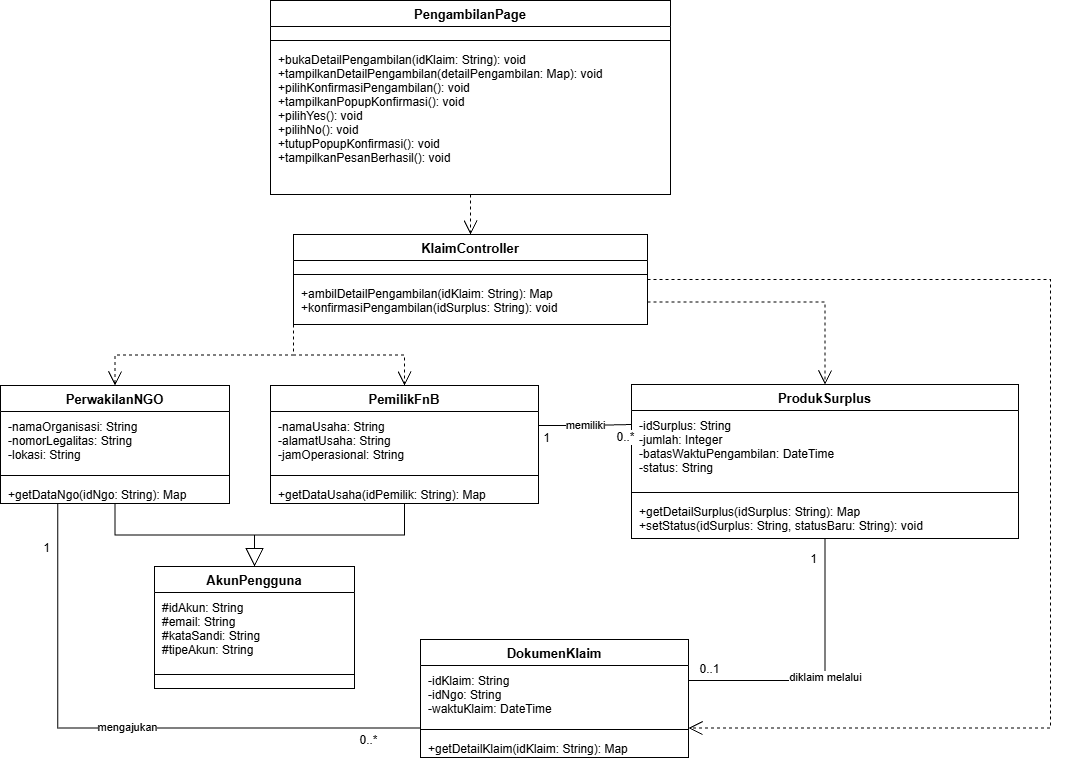

The diagram above was exported from draw.io. Its source (the exported page's mxGraphModel, read from the mxfile embedded in the PNG):
<mxGraphModel dx="1304" dy="710" grid="1" gridSize="10" guides="1" tooltips="1" connect="1" arrows="1" fold="1" page="1" pageScale="1" pageWidth="3300" pageHeight="2339" math="0" shadow="0">
  <root>
    <mxCell id="0" />
    <mxCell id="1" parent="0" />
    <mxCell id="c11_PG" parent="1" style="swimlane;fontStyle=1;align=center;verticalAlign=top;childLayout=stackLayout;horizontal=1;startSize=26;horizontalStack=0;resizeParent=1;resizeParentMax=0;resizeLast=0;collapsible=0;marginBottom=0;fillColor=#FFFFFF;strokeColor=#000000;fontColor=#000000;swimlaneFillColor=#FFFFFF;fontSize=13;" value="PengambilanPage" vertex="1">
      <mxGeometry height="194" width="400" x="300" y="45" as="geometry" />
    </mxCell>
    <mxCell id="c11_PG_a" parent="c11_PG" style="text;strokeColor=none;fillColor=none;align=left;verticalAlign=top;spacingLeft=6;spacingRight=4;spacingTop=2;overflow=hidden;rotatable=0;fontSize=12;" value="" vertex="1">
      <mxGeometry height="10" width="400" y="26" as="geometry" />
    </mxCell>
    <mxCell id="c11_PG_l" parent="c11_PG" style="line;strokeWidth=1;fillColor=none;align=left;verticalAlign=middle;spacingTop=-1;spacingLeft=3;spacingRight=3;rotatable=0;labelPosition=right;points=[];portConstraint=eastwest;strokeColor=inherit;" value="" vertex="1">
      <mxGeometry height="8" width="400" y="36" as="geometry" />
    </mxCell>
    <mxCell id="c11_PG_m" parent="c11_PG" style="text;strokeColor=none;fillColor=none;align=left;verticalAlign=top;spacingLeft=6;spacingRight=4;spacingTop=2;overflow=hidden;rotatable=0;fontSize=12;" value="+bukaDetailPengambilan(idKlaim: String): void&#10;+tampilkanDetailPengambilan(detailPengambilan: Map): void&#10;+pilihKonfirmasiPengambilan(): void&#10;+tampilkanPopupKonfirmasi(): void&#10;+pilihYes(): void&#10;+pilihNo(): void&#10;+tutupPopupKonfirmasi(): void&#10;+tampilkanPesanBerhasil(): void" vertex="1">
      <mxGeometry height="150" width="400" y="44" as="geometry" />
    </mxCell>
    <mxCell id="c11_KC" parent="1" style="swimlane;fontStyle=1;align=center;verticalAlign=top;childLayout=stackLayout;horizontal=1;startSize=26;horizontalStack=0;resizeParent=1;resizeParentMax=0;resizeLast=0;collapsible=0;marginBottom=0;fillColor=#FFFFFF;strokeColor=#000000;fontColor=#000000;swimlaneFillColor=#FFFFFF;fontSize=13;" value="KlaimController" vertex="1">
      <mxGeometry height="90" width="354" x="323" y="279" as="geometry" />
    </mxCell>
    <mxCell id="c11_KC_a" parent="c11_KC" style="text;strokeColor=none;fillColor=none;align=left;verticalAlign=top;spacingLeft=6;spacingRight=4;spacingTop=2;overflow=hidden;rotatable=0;fontSize=12;" value="" vertex="1">
      <mxGeometry height="10" width="354" y="26" as="geometry" />
    </mxCell>
    <mxCell id="c11_KC_l" parent="c11_KC" style="line;strokeWidth=1;fillColor=none;align=left;verticalAlign=middle;spacingTop=-1;spacingLeft=3;spacingRight=3;rotatable=0;labelPosition=right;points=[];portConstraint=eastwest;strokeColor=inherit;" value="" vertex="1">
      <mxGeometry height="8" width="354" y="36" as="geometry" />
    </mxCell>
    <mxCell id="c11_KC_m" parent="c11_KC" style="text;strokeColor=none;fillColor=none;align=left;verticalAlign=top;spacingLeft=6;spacingRight=4;spacingTop=2;overflow=hidden;rotatable=0;fontSize=12;" value="+ambilDetailPengambilan(idKlaim: String): Map&#10;+konfirmasiPengambilan(idSurplus: String): void" vertex="1">
      <mxGeometry height="46" width="354" y="44" as="geometry" />
    </mxCell>
    <mxCell id="c11_PF" parent="1" style="swimlane;fontStyle=1;align=center;verticalAlign=top;childLayout=stackLayout;horizontal=1;startSize=26;horizontalStack=0;resizeParent=1;resizeParentMax=0;resizeLast=0;collapsible=0;marginBottom=0;fillColor=#FFFFFF;strokeColor=#000000;fontColor=#000000;swimlaneFillColor=#FFFFFF;fontSize=13;" value="PemilikFnB" vertex="1">
      <mxGeometry height="118" width="268" x="300" y="430" as="geometry" />
    </mxCell>
    <mxCell id="c11_PF_a" parent="c11_PF" style="text;strokeColor=none;fillColor=none;align=left;verticalAlign=top;spacingLeft=6;spacingRight=4;spacingTop=2;overflow=hidden;rotatable=0;fontSize=12;" value="-namaUsaha: String&#10;-alamatUsaha: String&#10;-jamOperasional: String" vertex="1">
      <mxGeometry height="60" width="268" y="26" as="geometry" />
    </mxCell>
    <mxCell id="c11_PF_l" parent="c11_PF" style="line;strokeWidth=1;fillColor=none;align=left;verticalAlign=middle;spacingTop=-1;spacingLeft=3;spacingRight=3;rotatable=0;labelPosition=right;points=[];portConstraint=eastwest;strokeColor=inherit;" value="" vertex="1">
      <mxGeometry height="8" width="268" y="86" as="geometry" />
    </mxCell>
    <mxCell id="c11_PF_m" parent="c11_PF" style="text;strokeColor=none;fillColor=none;align=left;verticalAlign=top;spacingLeft=6;spacingRight=4;spacingTop=2;overflow=hidden;rotatable=0;fontSize=12;" value="+getDataUsaha(idPemilik: String): Map" vertex="1">
      <mxGeometry height="24" width="268" y="94" as="geometry" />
    </mxCell>
    <mxCell id="c11_PS" parent="1" style="swimlane;fontStyle=1;align=center;verticalAlign=top;childLayout=stackLayout;horizontal=1;startSize=26;horizontalStack=0;resizeParent=1;resizeParentMax=0;resizeLast=0;collapsible=0;marginBottom=0;fillColor=#FFFFFF;strokeColor=#000000;fontColor=#000000;swimlaneFillColor=#FFFFFF;fontSize=13;" value="ProdukSurplus" vertex="1">
      <mxGeometry height="154" width="387" x="661" y="429" as="geometry" />
    </mxCell>
    <mxCell id="c11_PS_a" parent="c11_PS" style="text;strokeColor=none;fillColor=none;align=left;verticalAlign=top;spacingLeft=6;spacingRight=4;spacingTop=2;overflow=hidden;rotatable=0;fontSize=12;" value="-idSurplus: String&#10;-jumlah: Integer&#10;-batasWaktuPengambilan: DateTime&#10;-status: String" vertex="1">
      <mxGeometry height="78" width="387" y="26" as="geometry" />
    </mxCell>
    <mxCell id="c11_PS_l" parent="c11_PS" style="line;strokeWidth=1;fillColor=none;align=left;verticalAlign=middle;spacingTop=-1;spacingLeft=3;spacingRight=3;rotatable=0;labelPosition=right;points=[];portConstraint=eastwest;strokeColor=inherit;" value="" vertex="1">
      <mxGeometry height="8" width="387" y="104" as="geometry" />
    </mxCell>
    <mxCell id="c11_PS_m" parent="c11_PS" style="text;strokeColor=none;fillColor=none;align=left;verticalAlign=top;spacingLeft=6;spacingRight=4;spacingTop=2;overflow=hidden;rotatable=0;fontSize=12;" value="+getDetailSurplus(idSurplus: String): Map&#10;+setStatus(idSurplus: String, statusBaru: String): void" vertex="1">
      <mxGeometry height="42" width="387" y="112" as="geometry" />
    </mxCell>
    <mxCell id="c11_DK" parent="1" style="swimlane;fontStyle=1;align=center;verticalAlign=top;childLayout=stackLayout;horizontal=1;startSize=26;horizontalStack=0;resizeParent=1;resizeParentMax=0;resizeLast=0;collapsible=0;marginBottom=0;fillColor=#FFFFFF;strokeColor=#000000;fontColor=#000000;swimlaneFillColor=#FFFFFF;fontSize=13;" value="DokumenKlaim" vertex="1">
      <mxGeometry height="118" width="268" x="450" y="684" as="geometry" />
    </mxCell>
    <mxCell id="c11_DK_a" parent="c11_DK" style="text;strokeColor=none;fillColor=none;align=left;verticalAlign=top;spacingLeft=6;spacingRight=4;spacingTop=2;overflow=hidden;rotatable=0;fontSize=12;" value="-idKlaim: String&#10;-idNgo: String&#10;-waktuKlaim: DateTime" vertex="1">
      <mxGeometry height="60" width="268" y="26" as="geometry" />
    </mxCell>
    <mxCell id="c11_DK_l" parent="c11_DK" style="line;strokeWidth=1;fillColor=none;align=left;verticalAlign=middle;spacingTop=-1;spacingLeft=3;spacingRight=3;rotatable=0;labelPosition=right;points=[];portConstraint=eastwest;strokeColor=inherit;" value="" vertex="1">
      <mxGeometry height="8" width="268" y="86" as="geometry" />
    </mxCell>
    <mxCell id="c11_DK_m" parent="c11_DK" style="text;strokeColor=none;fillColor=none;align=left;verticalAlign=top;spacingLeft=6;spacingRight=4;spacingTop=2;overflow=hidden;rotatable=0;fontSize=12;" value="+getDetailKlaim(idKlaim: String): Map" vertex="1">
      <mxGeometry height="24" width="268" y="94" as="geometry" />
    </mxCell>
    <mxCell id="c11_NG" parent="1" style="swimlane;fontStyle=1;align=center;verticalAlign=top;childLayout=stackLayout;horizontal=1;startSize=26;horizontalStack=0;resizeParent=1;resizeParentMax=0;resizeLast=0;collapsible=0;marginBottom=0;fillColor=#FFFFFF;strokeColor=#000000;fontColor=#000000;swimlaneFillColor=#FFFFFF;fontSize=13;" value="PerwakilanNGO" vertex="1">
      <mxGeometry height="118" width="229" x="30" y="430" as="geometry" />
    </mxCell>
    <mxCell id="c11_NG_a" parent="c11_NG" style="text;strokeColor=none;fillColor=none;align=left;verticalAlign=top;spacingLeft=6;spacingRight=4;spacingTop=2;overflow=hidden;rotatable=0;fontSize=12;" value="-namaOrganisasi: String&#10;-nomorLegalitas: String&#10;-lokasi: String" vertex="1">
      <mxGeometry height="60" width="229" y="26" as="geometry" />
    </mxCell>
    <mxCell id="c11_NG_l" parent="c11_NG" style="line;strokeWidth=1;fillColor=none;align=left;verticalAlign=middle;spacingTop=-1;spacingLeft=3;spacingRight=3;rotatable=0;labelPosition=right;points=[];portConstraint=eastwest;strokeColor=inherit;" value="" vertex="1">
      <mxGeometry height="8" width="229" y="86" as="geometry" />
    </mxCell>
    <mxCell id="c11_NG_m" parent="c11_NG" style="text;strokeColor=none;fillColor=none;align=left;verticalAlign=top;spacingLeft=6;spacingRight=4;spacingTop=2;overflow=hidden;rotatable=0;fontSize=12;" value="+getDataNgo(idNgo: String): Map" vertex="1">
      <mxGeometry height="24" width="229" y="94" as="geometry" />
    </mxCell>
    <mxCell id="c11_AK" parent="1" style="swimlane;fontStyle=1;align=center;verticalAlign=top;childLayout=stackLayout;horizontal=1;startSize=26;horizontalStack=0;resizeParent=1;resizeParentMax=0;resizeLast=0;collapsible=0;marginBottom=0;fillColor=#FFFFFF;strokeColor=#000000;fontColor=#000000;swimlaneFillColor=#FFFFFF;fontSize=13;" value="AkunPengguna" vertex="1">
      <mxGeometry height="122" width="200" x="184" y="611" as="geometry" />
    </mxCell>
    <mxCell id="c11_AK_a" parent="c11_AK" style="text;strokeColor=none;fillColor=none;align=left;verticalAlign=top;spacingLeft=6;spacingRight=4;spacingTop=2;overflow=hidden;rotatable=0;fontSize=12;" value="#idAkun: String&#10;#email: String&#10;#kataSandi: String&#10;#tipeAkun: String" vertex="1">
      <mxGeometry height="78" width="200" y="26" as="geometry" />
    </mxCell>
    <mxCell id="c11_AK_l" parent="c11_AK" style="line;strokeWidth=1;fillColor=none;align=left;verticalAlign=middle;spacingTop=-1;spacingLeft=3;spacingRight=3;rotatable=0;labelPosition=right;points=[];portConstraint=eastwest;strokeColor=inherit;" value="" vertex="1">
      <mxGeometry height="8" width="200" y="104" as="geometry" />
    </mxCell>
    <mxCell id="c11_AK_m" parent="c11_AK" style="text;strokeColor=none;fillColor=none;align=left;verticalAlign=top;spacingLeft=6;spacingRight=4;spacingTop=2;overflow=hidden;rotatable=0;fontSize=12;" value="" vertex="1">
      <mxGeometry height="10" width="200" y="112" as="geometry" />
    </mxCell>
    <mxCell id="c11_e0" edge="1" parent="1" source="c11_PG" style="endArrow=open;endSize=12;dashed=1;html=1;rounded=0;strokeColor=#000000;fontSize=11;labelBackgroundColor=#FFFFFF;exitX=0.5;exitY=1;exitDx=0;exitDy=0;entryX=0.5;entryY=0;entryDx=0;entryDy=0;" target="c11_KC" value="">
      <mxGeometry relative="1" as="geometry" />
    </mxCell>
    <mxCell id="c11_e1" edge="1" parent="1" source="c11_KC" style="endArrow=open;endSize=12;dashed=1;html=1;rounded=0;strokeColor=#000000;fontSize=11;labelBackgroundColor=#FFFFFF;exitX=0;exitY=1;exitDx=0;exitDy=0;entryX=0.5;entryY=0;entryDx=0;entryDy=0;edgeStyle=orthogonalEdgeStyle;" target="c11_PF" value="">
      <mxGeometry relative="1" x="-0.0037" as="geometry" />
    </mxCell>
    <mxCell id="c11_e2" edge="1" parent="1" source="c11_KC" style="endArrow=open;endSize=12;dashed=1;html=1;rounded=0;edgeStyle=orthogonalEdgeStyle;strokeColor=#000000;fontSize=11;labelBackgroundColor=#FFFFFF;entryX=0.5;entryY=0;entryDx=0;entryDy=0;exitX=1;exitY=0.75;exitDx=0;exitDy=0;" target="c11_PS" value="">
      <mxGeometry relative="1" x="0.0694" as="geometry">
        <mxPoint x="660" y="369" as="sourcePoint" />
      </mxGeometry>
    </mxCell>
    <mxCell id="c11_e3" edge="1" parent="1" source="c11_KC" style="endArrow=open;endSize=12;dashed=1;html=1;rounded=0;strokeColor=#000000;fontSize=11;labelBackgroundColor=#FFFFFF;exitX=1;exitY=0.5;exitDx=0;exitDy=0;entryX=1;entryY=0.75;entryDx=0;entryDy=0;edgeStyle=orthogonalEdgeStyle;" target="c11_DK" value="">
      <mxGeometry relative="1" as="geometry">
        <Array as="points">
          <mxPoint x="1080" y="324" />
          <mxPoint x="1080" y="772.5" />
        </Array>
      </mxGeometry>
    </mxCell>
    <mxCell id="c11_e4" edge="1" parent="1" source="c11_KC_m" style="endArrow=open;endSize=12;dashed=1;html=1;rounded=0;strokeColor=#000000;fontSize=11;labelBackgroundColor=#FFFFFF;exitX=0;exitY=1;exitDx=0;exitDy=0;entryX=0.5;entryY=0;entryDx=0;entryDy=0;edgeStyle=orthogonalEdgeStyle;" target="c11_NG" value="">
      <mxGeometry relative="1" x="-0.6512" as="geometry" />
    </mxCell>
    <mxCell id="c11_e5" edge="1" parent="1" source="c11_PF" style="endArrow=none;html=1;rounded=0;edgeStyle=orthogonalEdgeStyle;strokeColor=#000000;fontSize=11;labelBackgroundColor=#FFFFFF;exitX=1;exitY=0.3389830508474576;exitDx=0;exitDy=0;entryX=0;entryY=0.2597402597402597;entryDx=0;entryDy=0;" target="c11_PS" value="memiliki">
      <mxGeometry relative="1" as="geometry" />
    </mxCell>
    <mxCell id="c11_e5_m0" connectable="0" parent="c11_e5" style="edgeLabel;html=1;align=center;verticalAlign=middle;resizable=0;points=[];fontSize=12;" value="1" vertex="1">
      <mxGeometry relative="1" x="-0.85" y="-12" as="geometry">
        <mxPoint as="offset" />
      </mxGeometry>
    </mxCell>
    <mxCell id="c11_e5_m1" connectable="0" parent="c11_e5" style="edgeLabel;html=1;align=center;verticalAlign=middle;resizable=0;points=[];fontSize=12;" value="0..*" vertex="1">
      <mxGeometry relative="1" x="0.85" y="-12" as="geometry">
        <mxPoint as="offset" />
      </mxGeometry>
    </mxCell>
    <mxCell id="c11_e6" edge="1" parent="1" source="c11_PS_m" style="endArrow=none;html=1;rounded=0;strokeColor=#000000;fontSize=11;labelBackgroundColor=#FFFFFF;exitX=0.5;exitY=1;exitDx=0;exitDy=0;entryX=1;entryY=0.25;entryDx=0;entryDy=0;edgeStyle=orthogonalEdgeStyle;" target="c11_DK_a" value="diklaim melalui">
      <mxGeometry relative="1" as="geometry" />
    </mxCell>
    <mxCell id="c11_e6_m0" connectable="0" parent="c11_e6" style="edgeLabel;html=1;align=center;verticalAlign=middle;resizable=0;points=[];fontSize=12;" value="1" vertex="1">
      <mxGeometry relative="1" x="-0.85" y="-12" as="geometry">
        <mxPoint as="offset" />
      </mxGeometry>
    </mxCell>
    <mxCell id="c11_e6_m1" connectable="0" parent="c11_e6" style="edgeLabel;html=1;align=center;verticalAlign=middle;resizable=0;points=[];fontSize=12;" value="0..1" vertex="1">
      <mxGeometry relative="1" x="0.85" y="-12" as="geometry">
        <mxPoint as="offset" />
      </mxGeometry>
    </mxCell>
    <mxCell id="c11_e7" edge="1" parent="1" source="c11_NG_m" style="endArrow=none;html=1;rounded=0;strokeColor=#000000;fontSize=11;labelBackgroundColor=#FFFFFF;exitX=0.25;exitY=1;exitDx=0;exitDy=0;entryX=0;entryY=0.75;entryDx=0;entryDy=0;edgeStyle=orthogonalEdgeStyle;" target="c11_DK" value="mengajukan">
      <mxGeometry relative="1" as="geometry" />
    </mxCell>
    <mxCell id="c11_e7_m0" connectable="0" parent="c11_e7" style="edgeLabel;html=1;align=center;verticalAlign=middle;resizable=0;points=[];fontSize=12;" value="1" vertex="1">
      <mxGeometry relative="1" x="-0.8508" y="-12" as="geometry">
        <mxPoint as="offset" />
      </mxGeometry>
    </mxCell>
    <mxCell id="c11_e7_m1" connectable="0" parent="c11_e7" style="edgeLabel;html=1;align=center;verticalAlign=middle;resizable=0;points=[];fontSize=12;" value="0..*" vertex="1">
      <mxGeometry relative="1" x="0.8226" y="-12" as="geometry">
        <mxPoint as="offset" />
      </mxGeometry>
    </mxCell>
    <mxCell id="c11_e8" edge="1" parent="1" source="c11_PF" style="endArrow=block;endSize=16;endFill=0;html=1;rounded=0;edgeStyle=orthogonalEdgeStyle;strokeColor=#000000;fontSize=11;labelBackgroundColor=#FFFFFF;exitX=0.5;exitY=1;exitDx=0;exitDy=0;entryX=0.5;entryY=0;entryDx=0;entryDy=0;" target="c11_AK" value="">
      <mxGeometry relative="1" x="0.3043" as="geometry" />
    </mxCell>
    <mxCell id="c11_e9" edge="1" parent="1" source="c11_NG" style="endArrow=block;endSize=16;endFill=0;html=1;rounded=0;edgeStyle=orthogonalEdgeStyle;strokeColor=#000000;fontSize=11;labelBackgroundColor=#FFFFFF;exitX=0.5;exitY=1;exitDx=0;exitDy=0;entryX=0.5;entryY=0;entryDx=0;entryDy=0;" target="c11_AK" value="">
      <mxGeometry relative="1" x="0.3534" as="geometry" />
    </mxCell>
  </root>
</mxGraphModel>